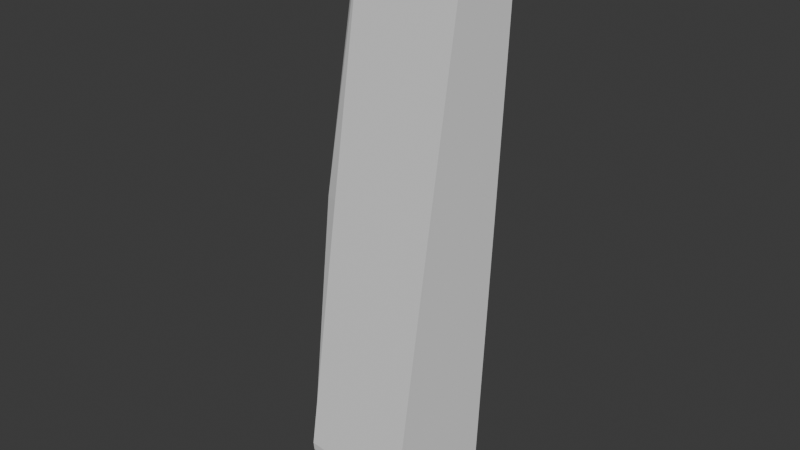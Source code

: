 # Source: VR5xHUh.blend  (saved by Blender 4.0.36; exported with 4.5.12 LTS)
import bpy
from mathutils import Matrix  # noqa: F401  (used for matrix-valued properties, if any)

bpy.ops.wm.read_factory_settings(use_empty=True)
scene = bpy.context.scene
scene.name = 'Scene'

# ---- collections
col_collection = bpy.data.collections.new('Collection'); scene.collection.children.link(col_collection)

# ---- node groups
ng_auto_smooth = bpy.data.node_groups.new('Auto Smooth', 'GeometryNodeTree')
_s = ng_auto_smooth.interface.new_socket(name='Geometry', in_out='OUTPUT', socket_type='NodeSocketGeometry')
_s = ng_auto_smooth.interface.new_socket(name='Geometry', in_out='INPUT', socket_type='NodeSocketGeometry')
_s = ng_auto_smooth.interface.new_socket(name='Angle', in_out='INPUT', socket_type='NodeSocketFloat')
_s.subtype = 'ANGLE'
_s.min_value = 0.0
_s.max_value = 3.142
ng_auto_smooth.is_modifier = True
_N = ng_auto_smooth.nodes; _L = ng_auto_smooth.links
n0 = _N.new('NodeGroupOutput'); n0.name = 'Group Output'; n0.location = (480, -100)
n1 = _N.new('NodeGroupInput'); n1.name = 'Group Input'; n1.location = (-420, -300)
n2 = _N.new('NodeGroupInput'); n2.name = 'Group Input.001'; n2.location = (-60, -100)
n3 = _N.new('GeometryNodeSetShadeSmooth'); n3.name = 'Set Shade Smooth'; n3.location = (120, -100)
n3.domain = 'EDGE'
n4 = _N.new('GeometryNodeSetShadeSmooth'); n4.name = 'Set Shade Smooth.001'; n4.location = (300, -100)
n5 = _N.new('GeometryNodeInputMeshEdgeAngle'); n5.name = 'Edge Angle'; n5.location = (-420, -220)
n6 = _N.new('GeometryNodeInputEdgeSmooth'); n6.name = 'Is Edge Smooth'; n6.location = (-60, -160)
n7 = _N.new('GeometryNodeInputShadeSmooth'); n7.name = 'Is Face Smooth'; n7.location = (-240, -340)
n8 = _N.new('FunctionNodeBooleanMath'); n8.name = 'Boolean Math'; n8.location = (-60, -220)
n9 = _N.new('FunctionNodeCompare'); n9.name = 'Compare'; n9.location = (-240, -180)
n9.operation = 'LESS_EQUAL'
_L.new(n5.outputs[0], n9.inputs[0])
_L.new(n4.outputs[0], n0.inputs[0])
_L.new(n1.outputs[1], n9.inputs[1])
_L.new(n9.outputs[0], n8.inputs[0])
_L.new(n7.outputs[0], n8.inputs[1])
_L.new(n2.outputs[0], n3.inputs[0])
_L.new(n6.outputs[0], n3.inputs[1])
_L.new(n3.outputs[0], n4.inputs[0])
_L.new(n8.outputs[0], n3.inputs[2])
n0.is_active_output = True

# ---- world
world_world = bpy.data.worlds.new('World'); scene.world = world_world
world_world.use_nodes = True; world_world.node_tree.nodes.clear()
_N = world_world.node_tree.nodes; _L = world_world.node_tree.links
n0 = _N.new('ShaderNodeOutputWorld'); n0.name = 'World Output'; n0.location = (300, 300)
n1 = _N.new('ShaderNodeBackground'); n1.name = 'Background'; n1.location = (10, 300)
n1.inputs[0].default_value = (0.05088, 0.05088, 0.05088, 1.0)
_L.new(n1.outputs[0], n0.inputs[0])
n0.is_active_output = True
world_world.color = (0.05088, 0.05088, 0.05088)
world_world.use_sun_shadow = False
world_world.sun_shadow_jitter_overblur = 0.0

# ---- meshes
me_mesh = bpy.data.meshes.new('Mesh')
me_mesh.from_pydata([(3.632, -0.477, -7.538), (3.658, -0.2053, -7.529), (3.671, -0.07651, -7.498), (3.705, 0.2659, -7.313), (3.722, 0.4442, -7.124), (3.729, 0.5144, -7.013), (3.724, 0.4556, 3.108), (3.731, 0.5332, 3.116), (3.769, 0.9148, 2.959), (3.774, 0.966, 2.904), (3.787, 1.098, 2.551), (3.609, -0.7072, -1.919), (3.542, -1.389, -6.561), (3.645, -0.3393, -7.543), (3.735, 0.5702, -6.892), (3.739, 0.6102, -6.763), (3.686, 0.07913, 2.874), (3.743, 0.6487, 3.104), (3.546, -1.344, -6.825), (3.564, -1.16, -7.169), (3.677, -0.01711, 2.664), (3.764, 0.8644, -2.078), (3.679, 0.006112, 2.739), (3.682, 0.03845, 2.809), (3.697, 0.1825, 2.983), (3.703, 0.2436, 3.027), (3.716, 0.3809, 3.09), (3.75, 0.7232, 3.081), (3.551, -1.298, -6.948), (3.557, -1.236, -7.063), (3.583, -0.9722, -7.348), (3.594, -0.8616, -7.419), (3.605, -0.7415, -7.475), (3.683, 0.04585, -7.451), (3.694, 0.1604, -7.389), (3.714, 0.3609, -7.225), (3.691, 0.1274, 2.932), (3.709, 0.31, 3.063), (3.737, 0.5915, 3.116), (3.757, 0.7928, 3.049), (3.763, 0.8569, 3.008), (3.778, 1.01, 2.842), (3.782, 1.045, 2.776), (3.785, 1.073, 2.704), (3.786, 1.09, 2.629), (3.543, -1.375, -6.695), (3.573, -1.072, -7.264), (3.618, -0.6129, -7.515), (5.762, -0.6874, -7.538), (5.789, -0.4156, -7.529), (5.802, -0.2868, -7.498), (5.835, 0.05558, -7.313), (5.853, 0.2339, -7.124), (5.86, 0.3041, -7.013), (5.854, 0.2453, 3.108), (5.862, 0.3229, 3.116), (5.899, 0.7045, 2.959), (5.904, 0.7557, 2.904), (5.918, 0.8879, 2.551), (5.739, -0.9175, -1.919), (5.672, -1.599, -6.561), (5.776, -0.5496, -7.543), (5.865, 0.3599, -6.892), (5.869, 0.3999, -6.763), (5.817, -0.1312, 2.874), (5.873, 0.4383, 3.104), (5.676, -1.555, -6.825), (5.695, -1.371, -7.169), (5.807, -0.2274, 2.664), (5.894, 0.6541, -2.078), (5.81, -0.2042, 2.739), (5.813, -0.1719, 2.809), (5.827, -0.02783, 2.983), (5.833, 0.0333, 3.027), (5.847, 0.1706, 3.09), (5.881, 0.5128, 3.081), (5.681, -1.508, -6.948), (5.687, -1.446, -7.063), (5.713, -1.182, -7.348), (5.724, -1.072, -7.419), (5.736, -0.9518, -7.475), (5.814, -0.1645, -7.451), (5.825, -0.04989, -7.389), (5.845, 0.1506, -7.225), (5.822, -0.08291, 2.932), (5.84, 0.09971, 3.063), (5.868, 0.3812, 3.116), (5.887, 0.5825, 3.049), (5.894, 0.6465, 3.008), (5.909, 0.7994, 2.842), (5.912, 0.8352, 2.776), (5.915, 0.8622, 2.704), (5.917, 0.88, 2.629), (5.673, -1.585, -6.695), (5.703, -1.282, -7.264), (5.749, -0.8233, -7.515), (3.456, -0.4423, -7.367), (3.477, -0.224, -7.36), (3.488, -0.1204, -7.335), (3.515, 0.1547, -7.186), (3.529, 0.2981, -7.034), (3.534, 0.3545, -6.945), (3.556, 0.4803, 2.924), (3.562, 0.5427, 2.931), (3.592, 0.8494, 2.805), (3.596, 0.8905, 2.76), (3.607, 0.9968, 2.477), (3.352, -0.5905, -1.944), (3.383, -1.175, -6.581), (3.467, -0.3316, -7.37), (3.539, 0.3993, -6.848), (3.542, 0.4315, -6.744), (3.526, 0.1778, 2.736), (3.571, 0.6355, 2.921), (3.387, -1.139, -6.794), (3.402, -0.9916, -7.07), (3.518, 0.1004, 2.568), (3.489, 0.7969, -2.084), (3.52, 0.1191, 2.628), (3.523, 0.1451, 2.684), (3.534, 0.2608, 2.824), (3.539, 0.31, 2.859), (3.55, 0.4203, 2.91), (3.577, 0.6954, 2.903), (3.391, -1.102, -6.892), (3.396, -1.052, -6.985), (3.417, -0.8403, -7.214), (3.425, -0.7514, -7.271), (3.435, -0.6549, -7.316), (3.497, -0.0221, -7.297), (3.506, 0.06998, -7.247), (3.522, 0.2311, -7.115), (3.53, 0.2166, 2.783), (3.544, 0.3633, 2.888), (3.567, 0.5896, 2.93), (3.583, 0.7513, 2.876), (3.588, 0.8028, 2.844), (3.6, 0.9257, 2.711), (3.603, 0.9544, 2.657), (3.605, 0.9762, 2.6), (3.606, 0.9905, 2.54), (3.385, -1.164, -6.69), (3.409, -0.9206, -7.147), (3.445, -0.5516, -7.348)], [], [(0, 13, 109, 96), (49, 61, 48, 95, 80, 79, 78, 94, 67, 77, 76, 66, 93, 60, 59, 68, 70, 71, 64, 84, 72, 73, 85, 74, 54, 55, 86, 65, 75, 87, 88, 56, 57, 89, 90, 91, 92, 58, 69, 63, 62, 53, 52, 83, 51, 82, 81, 50), (25, 37, 85, 73), (35, 3, 51, 83), (2, 1, 49, 50), (23, 16, 64, 71), (37, 26, 74, 85), (4, 35, 83, 52), (5, 4, 52, 53), (7, 38, 86, 55), (27, 39, 87, 75), (21, 15, 63, 69), (12, 11, 59, 60), (17, 27, 75, 65), (34, 33, 81, 82), (45, 12, 60, 93), (15, 14, 62, 63), (40, 8, 56, 88), (20, 22, 70, 68), (28, 18, 66, 76), (6, 7, 55, 54), (9, 41, 89, 57), (22, 23, 71, 70), (19, 29, 77, 67), (8, 9, 57, 56), (44, 10, 58, 92), (24, 25, 73, 72), (0, 47, 95, 48), (13, 0, 48, 61), (26, 6, 54, 74), (39, 40, 88, 87), (11, 20, 68, 59), (1, 13, 61, 49), (18, 45, 93, 66), (41, 42, 90, 89), (14, 5, 53, 62), (16, 36, 84, 64), (42, 43, 91, 90), (29, 28, 76, 77), (38, 17, 65, 86), (43, 44, 92, 91), (31, 30, 78, 79), (46, 19, 67, 94), (30, 46, 94, 78), (32, 31, 79, 80), (33, 2, 50, 81), (47, 32, 80, 95), (36, 24, 72, 84), (3, 34, 82, 51), (10, 21, 69, 58), (97, 98, 129, 130, 99, 131, 100, 101, 110, 111, 117, 106, 140, 139, 138, 137, 105, 104, 136, 135, 123, 113, 134, 103, 102, 122, 133, 121, 120, 132, 112, 119, 118, 116, 107, 108, 141, 114, 124, 125, 115, 142, 126, 127, 128, 143, 96, 109), (6, 26, 122, 102), (40, 39, 135, 136), (20, 11, 107, 116), (13, 1, 97, 109), (45, 18, 114, 141), (42, 41, 137, 138), (5, 14, 110, 101), (36, 16, 112, 132), (43, 42, 138, 139), (28, 29, 125, 124), (17, 38, 134, 113), (44, 43, 139, 140), (30, 31, 127, 126), (19, 46, 142, 115), (46, 30, 126, 142), (31, 32, 128, 127), (2, 33, 129, 98), (32, 47, 143, 128), (24, 36, 132, 120), (34, 3, 99, 130), (21, 10, 106, 117), (37, 25, 121, 133), (3, 35, 131, 99), (1, 2, 98, 97), (16, 23, 119, 112), (26, 37, 133, 122), (35, 4, 100, 131), (4, 5, 101, 100), (38, 7, 103, 134), (39, 27, 123, 135), (15, 21, 117, 111), (11, 12, 108, 107), (27, 17, 113, 123), (33, 34, 130, 129), (12, 45, 141, 108), (14, 15, 111, 110), (8, 40, 136, 104), (22, 20, 116, 118), (18, 28, 124, 114), (7, 6, 102, 103), (41, 9, 105, 137), (23, 22, 118, 119), (29, 19, 115, 125), (9, 8, 104, 105), (10, 44, 140, 106), (25, 24, 120, 121), (47, 0, 96, 143)])
me_mesh.update()

# ---- objects
ob_flipper_model = bpy.data.objects.new('flipper_model', me_mesh)

# ---- transforms, parenting, visibility, modifiers, constraints
ob_flipper_model.location = (-2.025, 0.0, 1.0)
ob_flipper_model.scale = (0.4671, 0.4671, 0.4671)
_m = ob_flipper_model.modifiers.new('Auto Smooth', 'NODES')
_m.node_group = ng_auto_smooth
_gi = [s.identifier for s in ng_auto_smooth.interface.items_tree if s.item_type == 'SOCKET' and s.in_out == 'INPUT']
_m[_gi[1]] = 0.5236  # Angle

# ---- collection membership
col_collection.objects.link(ob_flipper_model)

# ---- scene / render settings (as saved in the file)
scene.frame_start = 1; scene.frame_end = 250; scene.frame_set(1)
scene.render.engine = 'BLENDER_EEVEE_NEXT'
scene.cycles.sampling_pattern = 'TABULATED_SOBOL'
bpy.context.view_layer.update()

# ---- added for rendering (the .blend has no active camera and no usable light): camera, sun
cam_auto = bpy.data.cameras.new('AutoCamera')
cam_auto.lens = 50.0
cam_auto.sensor_width = 36.0
cam_auto.clip_end = 1000.0
ob_auto_camera = bpy.data.objects.new('AutoCamera', cam_auto)
scene.collection.objects.link(ob_auto_camera)
ob_auto_camera.location = (5.01884, -5.97209, 3.8696)
ob_auto_camera.rotation_euler = (1.09748, -7.21219e-08, 0.694738)
scene.camera = ob_auto_camera
light_auto_sun = bpy.data.lights.new('AutoSun', 'SUN')
light_auto_sun.energy = 3.0
light_auto_sun.angle = 0.0523599
ob_auto_sun = bpy.data.objects.new('AutoSun', light_auto_sun)
scene.collection.objects.link(ob_auto_sun)
ob_auto_sun.rotation_euler = (0.872665, 0.174533, 0.523599)
bpy.context.view_layer.update()
